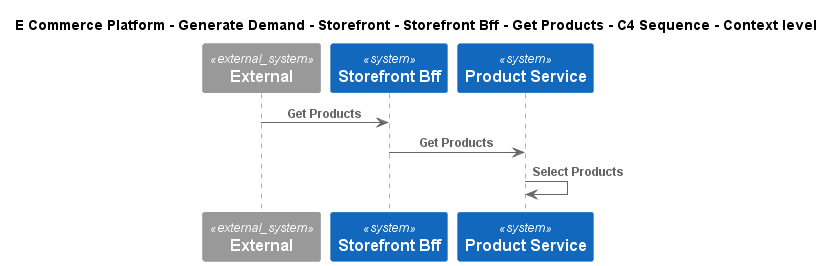

The diagram above was rendered by PlantUML. Its source (embedded in the PNG):
@startuml
!include ..\..\..\..\..\..\..\.c4s\C4_Sequence.puml
SHOW_FOOT_BOXES()

title E Commerce Platform - Generate Demand - Storefront - Storefront Bff - Get Products - C4 Sequence - Context level

System_Ext(C4InterFlow.SoftwareSystems.ExternalSystem, "External", "")
System(ECommercePlatform.GenerateDemand.Storefront.SoftwareSystems.StorefrontBff, "Storefront Bff", "")
System(ECommercePlatform.CreateProduct.ProductInformationManagement.SoftwareSystems.ProductService, "Product Service", "")

Rel(C4InterFlow.SoftwareSystems.ExternalSystem, ECommercePlatform.GenerateDemand.Storefront.SoftwareSystems.StorefrontBff, "Get Products")
Rel(ECommercePlatform.GenerateDemand.Storefront.SoftwareSystems.StorefrontBff, ECommercePlatform.CreateProduct.ProductInformationManagement.SoftwareSystems.ProductService, "Get Products")
Rel(ECommercePlatform.CreateProduct.ProductInformationManagement.SoftwareSystems.ProductService, ECommercePlatform.CreateProduct.ProductInformationManagement.SoftwareSystems.ProductService, "Select Products")


@enduml